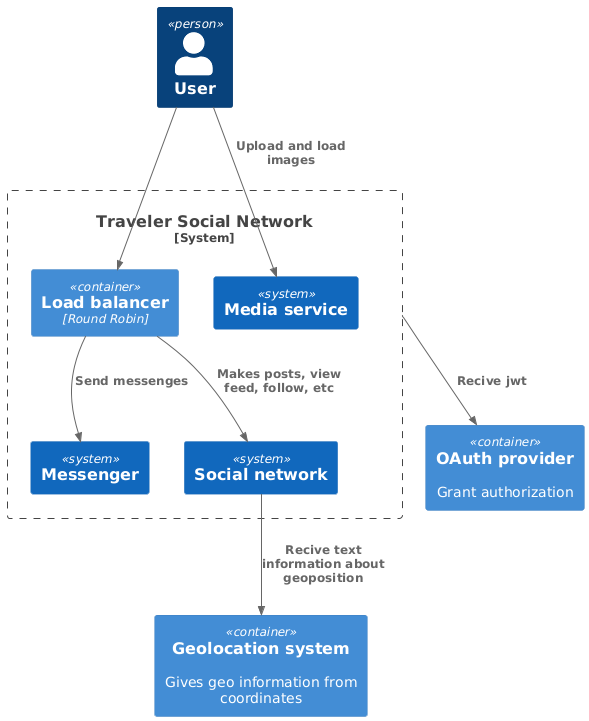

The diagram above was rendered by PlantUML. Its source (embedded in the PNG):
@startuml
!include https://raw.githubusercontent.com/plantuml-stdlib/C4-PlantUML/master/C4_Container.puml

Person(user, "User")

Container(geolocation, "Geolocation system","", "Gives geo information from coordinates")
Container(oauth, "OAuth provider","", "Grant authorization")

System_Boundary(c1, "Traveler Social Network") {
    Container(loadBalancer, "Load balancer", "Round Robin")
    System(messenger, "Messenger")
    System(socialNetwork, "Social network")
    System(media, "Media service")
}

Rel(user, loadBalancer, "")
Rel(user, media, "Upload and load images")
Rel(loadBalancer, socialNetwork, "Makes posts, view feed, follow, etc")
Rel(loadBalancer, messenger, "Send messenges")
Rel(socialNetwork, geolocation, "Recive text information about geoposition")
Rel(c1, oauth, "Recive jwt")
@enduml